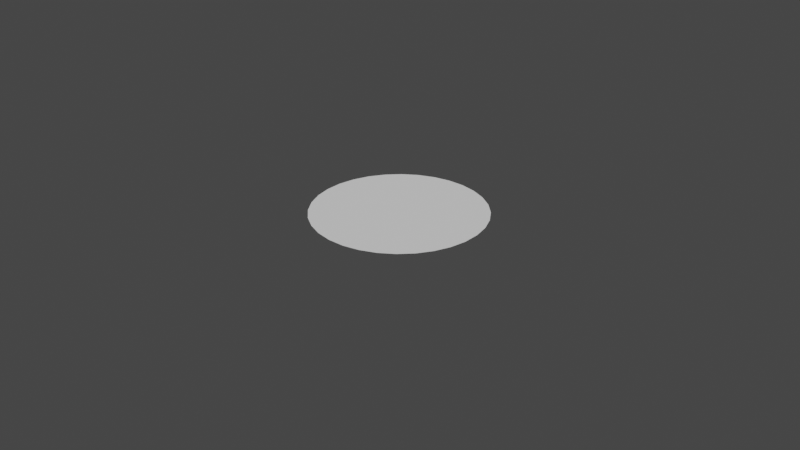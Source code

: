 # Source: prato.blend  (saved by Blender 3.0.42; exported with 4.5.12 LTS)
import bpy
from mathutils import Matrix  # noqa: F401  (used for matrix-valued properties, if any)

bpy.ops.wm.read_factory_settings(use_empty=True)
scene = bpy.context.scene
scene.name = 'Scene'

# ---- collections
col_collection = bpy.data.collections.new('Collection'); scene.collection.children.link(col_collection)

# ---- world
world_world = bpy.data.worlds.new('World'); scene.world = world_world
world_world.use_nodes = True; world_world.node_tree.nodes.clear()
_N = world_world.node_tree.nodes; _L = world_world.node_tree.links
n0 = _N.new('ShaderNodeOutputWorld'); n0.name = 'World Output'; n0.location = (300, 300)
n1 = _N.new('ShaderNodeBackground'); n1.name = 'Background'; n1.location = (10, 300)
n1.inputs[0].default_value = (0.05088, 0.05088, 0.05088, 1.0)
_L.new(n1.outputs[0], n0.inputs[0])
n0.is_active_output = True
world_world.color = (0.05088, 0.05088, 0.05088)
world_world.use_sun_shadow = False
world_world.sun_shadow_jitter_overblur = 0.0

# ---- cameras
cam_camera = bpy.data.cameras.new('Camera')
cam_camera.clip_end = 100.0
cam_camera.ortho_scale = 7.314

# ---- meshes
me_sphere = bpy.data.meshes.new('Sphere')
me_sphere.from_pydata([(0.0, 0.8315, -0.493), (0.1802, 0.9061, -0.4453), (0.1622, 0.8155, -0.493), (0.3536, 0.8536, -0.4453), (0.3182, 0.7682, -0.493), (0.5133, 0.7682, -0.4453), (0.4619, 0.6913, -0.493), (0.6533, 0.6533, -0.4453), (0.5879, 0.5879, -0.493), (0.7682, 0.5133, -0.4453), (0.6913, 0.4619, -0.493), (0.8536, 0.3536, -0.4453), (0.7682, 0.3182, -0.493), (0.9061, 0.1802, -0.4453), (0.8155, 0.1622, -0.493), (0.9239, -1.507e-07, -0.4453), (0.8315, -1.06e-07, -0.493), (0.9061, -0.1802, -0.4453), (0.8155, -0.1622, -0.493), (0.8536, -0.3536, -0.4453), (0.7682, -0.3182, -0.493), (0.7682, -0.5133, -0.4453), (0.6913, -0.4619, -0.493), (0.6533, -0.6533, -0.4453), (0.5879, -0.5879, -0.493), (0.5133, -0.7682, -0.4453), (0.4619, -0.6913, -0.493), (0.3536, -0.8536, -0.4453), (0.3182, -0.7682, -0.493), (0.1802, -0.9061, -0.4453), (0.1622, -0.8155, -0.493), (-1.171e-07, -0.9239, -0.4453), (-4.255e-08, -0.8315, -0.493), (-0.1802, -0.9061, -0.4453), (-0.1622, -0.8155, -0.493), (-0.3536, -0.8536, -0.4453), (-0.3182, -0.7682, -0.493), (-0.5133, -0.7682, -0.4453), (-0.4619, -0.6913, -0.493), (-0.6533, -0.6533, -0.4453), (-0.5879, -0.5879, -0.493), (-0.7682, -0.5133, -0.4453), (-0.6913, -0.4619, -0.493), (-0.8536, -0.3536, -0.4453), (-0.7682, -0.3182, -0.493), (-0.9061, -0.1802, -0.4453), (-0.8155, -0.1622, -0.493), (-0.9239, 1.175e-07, -0.4453), (-0.8315, -3.148e-08, -0.493), (-0.9061, 0.1802, -0.4453), (-0.8155, 0.1622, -0.493), (-0.8536, 0.3536, -0.4453), (-0.7682, 0.3182, -0.493), (-0.7682, 0.5133, -0.4453), (-0.6913, 0.4619, -0.493), (-0.6533, 0.6533, -0.4453), (-0.5879, 0.5879, -0.493), (-0.5133, 0.7682, -0.4453), (-0.4619, 0.6913, -0.493), (-0.3536, 0.8536, -0.4453), (-0.3182, 0.7682, -0.493), (-0.1802, 0.9061, -0.4453), (-0.1622, 0.8155, -0.493), (1.959e-07, 0.9239, -0.4453)], [], [(0, 63, 1, 2), (2, 1, 3, 4), (4, 3, 5, 6), (6, 5, 7, 8), (8, 7, 9, 10), (10, 9, 11, 12), (12, 11, 13, 14), (14, 13, 15, 16), (16, 15, 17, 18), (18, 17, 19, 20), (20, 19, 21, 22), (22, 21, 23, 24), (24, 23, 25, 26), (26, 25, 27, 28), (28, 27, 29, 30), (30, 29, 31, 32), (32, 31, 33, 34), (34, 33, 35, 36), (36, 35, 37, 38), (38, 37, 39, 40), (40, 39, 41, 42), (42, 41, 43, 44), (44, 43, 45, 46), (46, 45, 47, 48), (48, 47, 49, 50), (50, 49, 51, 52), (52, 51, 53, 54), (54, 53, 55, 56), (56, 55, 57, 58), (58, 57, 59, 60), (62, 0, 2, 4, 6, 8, 10, 12, 14, 16, 18, 20, 22, 24, 26, 28, 30, 32, 34, 36, 38, 40, 42, 44, 46, 48, 50, 52, 54, 56, 58, 60), (3, 1, 63, 61, 59, 57, 55, 53, 51, 49, 47, 45, 43, 41, 39, 37, 35, 33, 31, 29, 27, 25, 23, 21, 19, 17, 15, 13, 11, 9, 7, 5), (60, 59, 61, 62), (62, 61, 63, 0)])
_uv = me_sphere.uv_layers.new(name='UVMap')
_uv.uv.foreach_set('vector', [0.75, 0.3125, 0.75, 0.375, 0.7188, 0.375, 0.7188, 0.3125, 0.7188, 0.3125, 0.7188, 0.375, 0.6875, 0.375, 0.6875, 0.3125, 0.6875, 0.3125, 0.6875, 0.375, 0.6562, 0.375, 0.6562, 0.3125, 0.6562, 0.3125, 0.6562, 0.375, 0.625, 0.375, 0.625, 0.3125, 0.625, 0.3125, 0.625, 0.375, 0.5938, 0.375, 0.5938, 0.3125, 0.5938, 0.3125, 0.5938, 0.375, 0.5625, 0.375, 0.5625, 0.3125, 0.5625, 0.3125, 0.5625, 0.375, 0.5312, 0.375, 0.5312, 0.3125, 0.5312, 0.3125, 0.5312, 0.375, 0.5, 0.375, 0.5, 0.3125, 0.5, 0.3125, 0.5, 0.375, 0.4687, 0.375, 0.4687, 0.3125, 0.4687, 0.3125, 0.4687, 0.375, 0.4375, 0.375, 0.4375, 0.3125, 0.4375, 0.3125, 0.4375, 0.375, 0.4062, 0.375, 0.4062, 0.3125, 0.4062, 0.3125, 0.4062, 0.375, 0.375, 0.375, 0.375, 0.3125, 0.375, 0.3125, 0.375, 0.375, 0.3438, 0.375, 0.3438, 0.3125, 0.3438, 0.3125, 0.3438, 0.375, 0.3125, 0.375, 0.3125, 0.3125, 0.3125, 0.3125, 0.3125, 0.375, 0.2812, 0.375, 0.2812, 0.3125, 0.2812, 0.3125, 0.2812, 0.375, 0.25, 0.375, 0.25, 0.3125, 0.25, 0.3125, 0.25, 0.375, 0.2188, 0.375, 0.2188, 0.3125, 0.2188, 0.3125, 0.2188, 0.375, 0.1875, 0.375, 0.1875, 0.3125, 0.1875, 0.3125, 0.1875, 0.375, 0.1562, 0.375, 0.1563, 0.3125, 0.1563, 0.3125, 0.1562, 0.375, 0.125, 0.375, 0.125, 0.3125, 0.125, 0.3125, 0.125, 0.375, 0.09375, 0.375, 0.09375, 0.3125, 0.09375, 0.3125, 0.09375, 0.375, 0.0625, 0.375, 0.0625, 0.3125, 0.0625, 0.3125, 0.0625, 0.375, 0.03125, 0.375, 0.03125, 0.3125, 0.03125, 0.3125, 0.03125, 0.375, 0.0, 0.375, 2.98e-08, 0.3125, 1.0, 0.3125, 1.0, 0.375, 0.9687, 0.375, 0.9688, 0.3125, 0.9688, 0.3125, 0.9687, 0.375, 0.9375, 0.375, 0.9375, 0.3125, 0.9375, 0.3125, 0.9375, 0.375, 0.9062, 0.375, 0.9062, 0.3125, 0.9062, 0.3125, 0.9062, 0.375, 0.875, 0.375, 0.875, 0.3125, 0.875, 0.3125, 0.875, 0.375, 0.8438, 0.375, 0.8438, 0.3125, 0.8438, 0.3125, 0.8438, 0.375, 0.8125, 0.375, 0.8125, 0.3125, 0.7812, 0.3125, 0.75, 0.3125, 0.7188, 0.3125, 0.6875, 0.3125, 0.6562, 0.3125, 0.625, 0.3125, 0.5938, 0.3125, 0.5625, 0.3125, 0.5312, 0.3125, 0.5, 0.3125, 0.4687, 0.3125, 0.4375, 0.3125, 0.4062, 0.3125, 0.375, 0.3125, 0.3438, 0.3125, 0.3125, 0.3125, 0.2812, 0.3125, 0.25, 0.3125, 0.2188, 0.3125, 0.1875, 0.3125, 0.1563, 0.3125, 0.125, 0.3125, 0.09375, 0.3125, 0.0625, 0.3125, 0.03125, 0.3125, 1.0, 0.3125, 0.9688, 0.3125, 0.9375, 0.3125, 0.9062, 0.3125, 0.875, 0.3125, 0.8438, 0.3125, 0.8125, 0.3125, 0.6875, 0.375, 0.7188, 0.375, 0.75, 0.375, 0.7812, 0.375, 0.8125, 0.375, 0.8438, 0.375, 0.875, 0.375, 0.9062, 0.375, 0.9375, 0.375, 0.9687, 0.375, 0.0, 0.375, 0.03125, 0.375, 0.0625, 0.375, 0.09375, 0.375, 0.125, 0.375, 0.1562, 0.375, 0.1875, 0.375, 0.2188, 0.375, 0.25, 0.375, 0.2812, 0.375, 0.3125, 0.375, 0.3438, 0.375, 0.375, 0.375, 0.4062, 0.375, 0.4375, 0.375, 0.4687, 0.375, 0.5, 0.375, 0.5312, 0.375, 0.5625, 0.375, 0.5938, 0.375, 0.625, 0.375, 0.6562, 0.375, 0.8125, 0.3125, 0.8125, 0.375, 0.7812, 0.375, 0.7812, 0.3125, 0.7812, 0.3125, 0.7812, 0.375, 0.75, 0.375, 0.75, 0.3125])
me_sphere.use_remesh_fix_poles = True
me_sphere.use_remesh_preserve_attributes = False
me_sphere.update()

# ---- objects
ob_camera = bpy.data.objects.new('Camera', cam_camera)
ob_sphere = bpy.data.objects.new('Sphere', me_sphere)

# ---- transforms, parenting, visibility, modifiers, constraints
ob_camera.location = (7.359, -6.926, 4.958)
ob_camera.rotation_euler = (1.109, 0.0, 0.8149)
ob_camera.lock_rotations_4d = False
ob_camera.empty_display_type = 'ARROWS'
ob_camera.color = (0.0, 0.0, 0.0, 0.0)
ob_camera.display_type = 'WIRE'
ob_camera.lineart.crease_threshold = 0.0
ob_sphere.location = (0.0, 0.0, 0.5301)

# ---- collection membership
col_collection.objects.link(ob_camera)
col_collection.objects.link(ob_sphere)

# ---- scene / render settings (as saved in the file)
scene.camera = ob_camera
scene.frame_start = 1; scene.frame_end = 250; scene.frame_set(1)
scene.render.engine = 'BLENDER_EEVEE_NEXT'
scene.cycles.sampling_pattern = 'TABULATED_SOBOL'
scene.cycles.use_light_tree = False
scene.view_settings.view_transform = 'Filmic'
bpy.context.view_layer.update()

# ---- added for rendering (the .blend has no usable light): sun
light_auto_sun = bpy.data.lights.new('AutoSun', 'SUN')
light_auto_sun.energy = 3.0
light_auto_sun.angle = 0.0523599
ob_auto_sun = bpy.data.objects.new('AutoSun', light_auto_sun)
scene.collection.objects.link(ob_auto_sun)
ob_auto_sun.rotation_euler = (0.872665, 0.174533, 0.523599)
bpy.context.view_layer.update()
